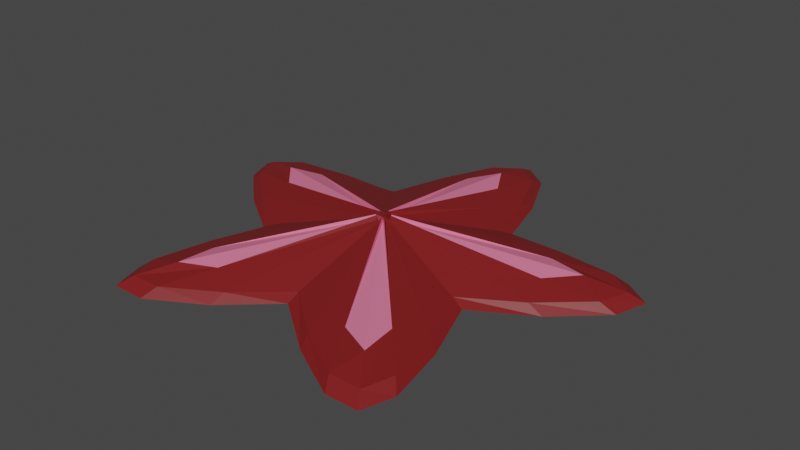 # Source: starfish.blend  (saved by Blender 2.80.74; exported with 4.5.12 LTS)
import bpy
from mathutils import Matrix  # noqa: F401  (used for matrix-valued properties, if any)

bpy.ops.wm.read_factory_settings(use_empty=True)
scene = bpy.context.scene
scene.name = 'Scene'

# ---- collections
col_collection = bpy.data.collections.new('Collection'); scene.collection.children.link(col_collection)

# ---- materials (node trees are filled in below, after node groups)
mat_base = bpy.data.materials.new('base')
mat_base.use_transparent_shadow = False
mat_glow = bpy.data.materials.new('glow')
mat_glow.use_transparent_shadow = False

# ---- material node trees
mat_base.use_nodes = True; mat_base.node_tree.nodes.clear()
_N = mat_base.node_tree.nodes; _L = mat_base.node_tree.links
n0 = _N.new('ShaderNodeOutputMaterial'); n0.name = 'Material Output'; n0.location = (300, 300)
n1 = _N.new('ShaderNodeBsdfPrincipled'); n1.name = 'Principled BSDF'; n1.location = (10, 300)
n1.distribution = 'GGX'
n1.subsurface_method = 'BURLEY'
n1.inputs[0].default_value = (0.214, 0.01102, 0.0121, 1.0)
n1.inputs[3].default_value = 1.45
n1.inputs[27].default_value = (0.0, 0.0, 0.0, 1.0)
n1.inputs[28].default_value = 1.0
_L.new(n1.outputs[0], n0.inputs[0])
n0.is_active_output = True
mat_glow.use_nodes = True; mat_glow.node_tree.nodes.clear()
_N = mat_glow.node_tree.nodes; _L = mat_glow.node_tree.links
n0 = _N.new('ShaderNodeOutputMaterial'); n0.name = 'Material Output'; n0.location = (300, 300)
n1 = _N.new('ShaderNodeBsdfPrincipled'); n1.name = 'Principled BSDF'; n1.location = (10, 300)
n1.distribution = 'GGX'
n1.subsurface_method = 'BURLEY'
n1.inputs[0].default_value = (0.8, 0.1814, 0.3092, 1.0)
n1.inputs[3].default_value = 1.45
n1.inputs[27].default_value = (0.0, 0.0, 0.0, 1.0)
n1.inputs[28].default_value = 1.0
_L.new(n1.outputs[0], n0.inputs[0])
n0.is_active_output = True

# ---- world
world_world = bpy.data.worlds.new('World'); scene.world = world_world
world_world.use_nodes = True; world_world.node_tree.nodes.clear()
_N = world_world.node_tree.nodes; _L = world_world.node_tree.links
n0 = _N.new('ShaderNodeOutputWorld'); n0.name = 'World Output'; n0.location = (300, 300)
n1 = _N.new('ShaderNodeBackground'); n1.name = 'Background'; n1.location = (10, 300)
n1.inputs[0].default_value = (0.05088, 0.05088, 0.05088, 1.0)
_L.new(n1.outputs[0], n0.inputs[0])
n0.is_active_output = True
world_world.color = (0.05088, 0.05088, 0.05088)
world_world.use_sun_shadow = False
world_world.sun_shadow_jitter_overblur = 0.0

# ---- meshes
me_cylinder = bpy.data.meshes.new('Cylinder')
me_cylinder.from_pydata([(8.412e-05, 0.938, -0.06087), (7.748e-05, 0.8735, -0.03069), (0.2852, 0.3923, -0.04665), (0.2536, 0.3489, -0.02506), (0.8922, 0.2898, -0.06087), (0.8309, 0.2699, -0.03069), (0.4614, -0.1499, -0.04665), (0.4103, -0.1333, -0.02506), (0.5514, -0.7589, -0.06087), (0.5136, -0.7068, -0.03069), (8.277e-05, -0.4851, -0.04665), (7.457e-05, -0.4314, -0.02506), (-0.5513, -0.7589, -0.06087), (-0.5134, -0.7068, -0.03069), (-0.4612, -0.1499, -0.04665), (-0.4101, -0.1333, -0.02506), (-0.892, 0.2898, -0.06087), (-0.8307, 0.2699, -0.03069), (-0.285, 0.3923, -0.04665), (-0.2534, 0.3489, -0.02506), (6.565e-05, 0.02848, 0.08054), (0.01665, 0.02277, 0.08014), (0.0272, 0.008764, 0.08054), (0.0269, -0.008773, 0.08014), (0.01684, -0.02314, 0.08054), (6.565e-05, -0.02827, 0.08014), (-0.01671, -0.02314, 0.08054), (-0.02677, -0.008773, 0.08014), (-0.02707, 0.008764, 0.08054), (-0.01652, 0.02277, 0.08014), (-0.2082, -0.6406, -0.06038), (-0.4207, -0.758, -0.0625), (-0.3918, -0.7059, -0.02906), (-0.191, -0.5878, -0.02896), (-0.01351, -0.02451, 0.09666), (-0.008722, -0.02708, 0.08036), (0.4209, -0.758, -0.0625), (0.2083, -0.6406, -0.06038), (0.1912, -0.5878, -0.02896), (0.3919, -0.7059, -0.02906), (0.008854, -0.02708, 0.08036), (0.01364, -0.02451, 0.09666), (-0.6753, 0.001474, -0.06047), (-0.8522, 0.1673, -0.0625), (-0.7936, 0.1558, -0.02906), (-0.6199, 0.001354, -0.02898), (-0.02737, 0.005335, 0.0966), (-0.02835, 1.125e-05, 0.08041), (-0.7858, 0.3657, -0.0625), (-0.5449, 0.3957, -0.06038), (-0.5, 0.3631, -0.02896), (-0.7318, 0.3406, -0.02906), (-0.02293, 0.01665, 0.08036), (-0.02529, 0.01175, 0.09666), (0.8509, 0.1659, -0.0625), (0.6736, 5.996e-05, -0.06038), (0.6181, 5.59e-05, -0.02896), (0.7924, 0.1545, -0.02906), (0.02849, -4.825e-05, 0.08036), (0.02752, 0.005301, 0.09666), (0.5451, 0.3957, -0.06038), (0.786, 0.3657, -0.0625), (0.732, 0.3406, -0.02906), (0.5001, 0.3631, -0.02896), (0.02542, 0.01175, 0.09666), (0.02306, 0.01665, 0.08036), (-0.2079, 0.6406, -0.06038), (-0.105, 0.8604, -0.0625), (-0.09777, 0.8013, -0.02906), (-0.1908, 0.5878, -0.02896), (-0.003324, 0.02771, 0.09666), (-0.008712, 0.02698, 0.08036), (0.1052, 0.8604, -0.0625), (0.2081, 0.6406, -0.06038), (0.1909, 0.5878, -0.02896), (0.09792, 0.8013, -0.02906), (0.008843, 0.02698, 0.08036), (0.003456, 0.02771, 0.09666), (0.5449, -0.3961, -0.06038), (0.5908, -0.6344, -0.0625), (0.5503, -0.5909, -0.02906), (0.5, -0.3634, -0.02896), (0.01913, -0.02052, 0.09666), (0.02306, -0.01676, 0.08036), (-0.5907, -0.6344, -0.0625), (-0.5448, -0.3961, -0.06038), (-0.4998, -0.3634, -0.02896), (-0.5501, -0.5909, -0.02906), (-0.02292, -0.01676, 0.08036), (-0.019, -0.02052, 0.09666), (0.4246, -0.5844, 0.001641), (7.211e-05, -0.3218, 0.004019), (0.306, -0.09947, 0.004019), (7.386e-05, 0.7222, 0.001641), (0.1892, 0.2602, 0.004019), (0.687, 0.2231, 0.001641), (-0.189, 0.2602, 0.00402), (-0.6868, 0.2231, 0.001641), (-0.3059, -0.09947, 0.004019), (-0.4244, -0.5844, 0.001641), (-0.291, -0.5244, 0.001141), (-0.142, -0.4369, 0.001206), (0.1421, -0.4369, 0.001206), (0.2912, -0.5244, 0.001141), (-0.5895, 0.1157, 0.001143), (-0.4607, 0.000993, 0.001193), (-0.3716, 0.2699, 0.001206), (-0.5436, 0.253, 0.001141), (0.4595, 2.796e-05, 0.001206), (0.5887, 0.1148, 0.001141), (0.5437, 0.253, 0.001141), (0.3718, 0.2699, 0.001206), (-0.07261, 0.5952, 0.001141), (-0.1418, 0.4369, 0.001206), (0.1419, 0.4369, 0.001206), (0.07276, 0.5952, 0.001141), (0.4088, -0.4389, 0.001141), (0.3717, -0.2702, 0.001206), (-0.3715, -0.2702, 0.001206), (-0.4086, -0.4389, 0.001141)], [], [(73, 74, 3, 2), (61, 62, 5, 4), (55, 56, 7, 6), (79, 80, 9, 8), (37, 38, 11, 10), (31, 32, 13, 12), (85, 86, 15, 14), (43, 44, 17, 16), (117, 92, 23, 83), (49, 50, 19, 18), (67, 68, 1, 0), (103, 90, 24, 41), (115, 93, 20, 77), (109, 95, 22, 59), (111, 94, 21, 65), (113, 96, 29, 71), (107, 97, 28, 53), (105, 98, 27, 47), (119, 99, 26, 89), (101, 91, 25, 35), (21, 76, 77, 20, 70, 71, 29, 52, 53, 28, 46, 47, 27, 88, 89, 26, 34, 35, 25, 40, 41, 24, 82, 83, 23, 58, 59, 22, 64, 65), (99, 100, 34, 26), (100, 101, 35, 34), (10, 11, 33, 30), (30, 33, 32, 31), (91, 102, 40, 25), (102, 103, 41, 40), (8, 9, 39, 36), (36, 39, 38, 37), (97, 104, 46, 28), (104, 105, 47, 46), (14, 15, 45, 42), (42, 45, 44, 43), (96, 106, 52, 29), (106, 107, 53, 52), (16, 17, 51, 48), (48, 51, 50, 49), (92, 108, 58, 23), (108, 109, 59, 58), (4, 5, 57, 54), (54, 57, 56, 55), (95, 110, 64, 22), (110, 111, 65, 64), (2, 3, 63, 60), (60, 63, 62, 61), (93, 112, 70, 20), (112, 113, 71, 70), (18, 19, 69, 66), (66, 69, 68, 67), (94, 114, 76, 21), (114, 115, 77, 76), (0, 1, 75, 72), (72, 75, 74, 73), (90, 116, 82, 24), (116, 117, 83, 82), (6, 7, 81, 78), (78, 81, 80, 79), (98, 118, 88, 27), (118, 119, 89, 88), (12, 13, 87, 84), (84, 87, 86, 85), (86, 87, 119, 118), (15, 86, 118, 98), (80, 81, 117, 116), (9, 80, 116, 90), (74, 75, 115, 114), (3, 74, 114, 94), (68, 69, 113, 112), (1, 68, 112, 93), (62, 63, 111, 110), (5, 62, 110, 95), (56, 57, 109, 108), (7, 56, 108, 92), (50, 51, 107, 106), (19, 50, 106, 96), (44, 45, 105, 104), (17, 44, 104, 97), (38, 39, 103, 102), (11, 38, 102, 91), (32, 33, 101, 100), (13, 32, 100, 99), (33, 11, 91, 101), (87, 13, 99, 119), (45, 15, 98, 105), (51, 17, 97, 107), (69, 19, 96, 113), (63, 3, 94, 111), (57, 5, 95, 109), (75, 1, 93, 115), (39, 9, 90, 103), (81, 7, 92, 117), (73, 2, 60, 61, 4, 54, 55, 6, 78, 79, 8, 36, 37, 10, 30, 31, 12, 84, 85, 14, 42, 43, 16, 48, 49, 18, 66, 67, 0, 72)])
me_cylinder.polygons.foreach_set('material_index', [0, 0, 0, 0, 0, 0, 0, 0, 0, 0, 0, 1, 1, 1, 0, 0, 1, 0, 1, 0, 0, 1, 0, 0, 0, 0, 0, 0, 0, 1, 0, 0, 0, 0, 0, 0, 0, 0, 0, 0, 0, 1, 0, 0, 0, 1, 0, 0, 0, 0, 0, 0, 0, 1, 0, 0, 0, 0, 0, 0, 0, 0, 0, 0, 0, 0, 0, 0, 0, 0, 0, 0, 0, 0, 0, 0, 0, 0, 0, 0, 0, 0, 0, 0, 0, 0, 0, 0, 0, 0, 0, 0])
_uv = me_cylinder.uv_layers.new(name='UVMap')
_uv.uv.foreach_set('vector', [0.9333, 0.5, 0.9333, 1.0, 0.9, 1.0, 0.9, 0.5, 0.8333, 0.5, 0.8333, 1.0, 0.8, 1.0, 0.8, 0.5, 0.7333, 0.5, 0.7333, 1.0, 0.7, 1.0, 0.7, 0.5, 0.6333, 0.5, 0.6333, 1.0, 0.6, 1.0, 0.6, 0.5, 0.5333, 0.5, 0.5333, 1.0, 0.5, 1.0, 0.5, 0.5, 0.4333, 0.5, 0.4333, 1.0, 0.4, 1.0, 0.4, 0.5, 0.3333, 0.5, 0.3333, 1.0, 0.3, 1.0, 0.3, 0.5, 0.233, 0.5, 0.233, 1.0, 0.2, 1.0, 0.2, 0.5, 0.6667, 1.0, 0.7, 1.0, 0.7, 1.0, 0.6667, 1.0, 0.1333, 0.5, 0.1333, 1.0, 0.1, 1.0, 0.1, 0.5, 0.03333, 0.5, 0.03333, 1.0, -7.451e-08, 1.0, -7.451e-08, 0.5, 0.5667, 1.0, 0.6, 1.0, 0.6, 1.0, 0.5667, 1.0, 0.9667, 1.0, 1.0, 1.0, 1.0, 1.0, 0.9667, 1.0, 0.7667, 1.0, 0.8, 1.0, 0.8, 1.0, 0.7667, 1.0, 0.8667, 1.0, 0.9, 1.0, 0.9, 1.0, 0.8667, 1.0, 0.06667, 1.0, 0.1, 1.0, 0.1, 1.0, 0.06667, 1.0, 0.1667, 1.0, 0.2, 1.0, 0.2, 1.0, 0.1667, 1.0, 0.2664, 1.0, 0.3, 1.0, 0.3, 1.0, 0.2664, 1.0, 0.3667, 1.0, 0.4, 1.0, 0.4, 1.0, 0.3667, 1.0, 0.4667, 1.0, 0.5, 1.0, 0.5, 1.0, 0.4667, 1.0, 0.9, 1.0, 0.6, 1.0, 0.3, 1.0, -7.451e-08, 1.0, 0.03333, 1.0, 0.06667, 1.0, 0.1, 1.0, 0.1333, 1.0, 0.1667, 1.0, 0.2, 1.0, 0.233, 1.0, 0.2664, 1.0, 0.3, 1.0, 0.3333, 1.0, 0.3667, 1.0, 0.4, 1.0, 0.4333, 1.0, 0.4667, 1.0, 0.5, 1.0, 0.5333, 1.0, 0.5667, 1.0, 0.6, 1.0, 0.6333, 1.0, 0.6667, 1.0, 0.7, 1.0, 0.7333, 1.0, 0.7667, 1.0, 0.8, 1.0, 0.8333, 1.0, 0.8667, 1.0, 0.4, 1.0, 0.4333, 1.0, 0.4333, 1.0, 0.4, 1.0, 0.4333, 1.0, 0.4667, 1.0, 0.4667, 1.0, 0.4333, 1.0, 0.5, 0.5, 0.5, 1.0, 0.4667, 1.0, 0.4667, 0.5, 0.4667, 0.5, 0.4667, 1.0, 0.4333, 1.0, 0.4333, 0.5, 0.5, 1.0, 0.5333, 1.0, 0.5333, 1.0, 0.5, 1.0, 0.5333, 1.0, 0.5667, 1.0, 0.5667, 1.0, 0.5333, 1.0, 0.6, 0.5, 0.6, 1.0, 0.5667, 1.0, 0.5667, 0.5, 0.5667, 0.5, 0.5667, 1.0, 0.5333, 1.0, 0.5333, 0.5, 0.2, 1.0, 0.233, 1.0, 0.233, 1.0, 0.2, 1.0, 0.233, 1.0, 0.2664, 1.0, 0.2664, 1.0, 0.233, 1.0, 0.3, 0.5, 0.3, 1.0, 0.2664, 1.0, 0.2664, 0.5, 0.2664, 0.5, 0.2664, 1.0, 0.233, 1.0, 0.233, 0.5, 0.1, 1.0, 0.1333, 1.0, 0.1333, 1.0, 0.1, 1.0, 0.1333, 1.0, 0.1667, 1.0, 0.1667, 1.0, 0.1333, 1.0, 0.2, 0.5, 0.2, 1.0, 0.1667, 1.0, 0.1667, 0.5, 0.1667, 0.5, 0.1667, 1.0, 0.1333, 1.0, 0.1333, 0.5, 0.7, 1.0, 0.7333, 1.0, 0.7333, 1.0, 0.7, 1.0, 0.7333, 1.0, 0.7667, 1.0, 0.7667, 1.0, 0.7333, 1.0, 0.8, 0.5, 0.8, 1.0, 0.7667, 1.0, 0.7667, 0.5, 0.7667, 0.5, 0.7667, 1.0, 0.7333, 1.0, 0.7333, 0.5, 0.8, 1.0, 0.8333, 1.0, 0.8333, 1.0, 0.8, 1.0, 0.8333, 1.0, 0.8667, 1.0, 0.8667, 1.0, 0.8333, 1.0, 0.9, 0.5, 0.9, 1.0, 0.8667, 1.0, 0.8667, 0.5, 0.8667, 0.5, 0.8667, 1.0, 0.8333, 1.0, 0.8333, 0.5, -7.451e-08, 1.0, 0.03333, 1.0, 0.03333, 1.0, -7.451e-08, 1.0, 0.03333, 1.0, 0.06667, 1.0, 0.06667, 1.0, 0.03333, 1.0, 0.1, 0.5, 0.1, 1.0, 0.06667, 1.0, 0.06667, 0.5, 0.06667, 0.5, 0.06667, 1.0, 0.03333, 1.0, 0.03333, 0.5, 0.9, 1.0, 0.9333, 1.0, 0.9333, 1.0, 0.9, 1.0, 0.9333, 1.0, 0.9667, 1.0, 0.9667, 1.0, 0.9333, 1.0, 1.0, 0.5, 1.0, 1.0, 0.9667, 1.0, 0.9667, 0.5, 0.9667, 0.5, 0.9667, 1.0, 0.9333, 1.0, 0.9333, 0.5, 0.6, 1.0, 0.6333, 1.0, 0.6333, 1.0, 0.6, 1.0, 0.6333, 1.0, 0.6667, 1.0, 0.6667, 1.0, 0.6333, 1.0, 0.7, 0.5, 0.7, 1.0, 0.6667, 1.0, 0.6667, 0.5, 0.6667, 0.5, 0.6667, 1.0, 0.6333, 1.0, 0.6333, 0.5, 0.3, 1.0, 0.3333, 1.0, 0.3333, 1.0, 0.3, 1.0, 0.3333, 1.0, 0.3667, 1.0, 0.3667, 1.0, 0.3333, 1.0, 0.4, 0.5, 0.4, 1.0, 0.3667, 1.0, 0.3667, 0.5, 0.3667, 0.5, 0.3667, 1.0, 0.3333, 1.0, 0.3333, 0.5, 0.3333, 1.0, 0.3667, 1.0, 0.3667, 1.0, 0.3333, 1.0, 0.3, 1.0, 0.3333, 1.0, 0.3333, 1.0, 0.3, 1.0, 0.6333, 1.0, 0.6667, 1.0, 0.6667, 1.0, 0.6333, 1.0, 0.6, 1.0, 0.6333, 1.0, 0.6333, 1.0, 0.6, 1.0, 0.9333, 1.0, 0.9667, 1.0, 0.9667, 1.0, 0.9333, 1.0, 0.9, 1.0, 0.9333, 1.0, 0.9333, 1.0, 0.9, 1.0, 0.03333, 1.0, 0.06667, 1.0, 0.06667, 1.0, 0.03333, 1.0, -7.451e-08, 1.0, 0.03333, 1.0, 0.03333, 1.0, -7.451e-08, 1.0, 0.8333, 1.0, 0.8667, 1.0, 0.8667, 1.0, 0.8333, 1.0, 0.8, 1.0, 0.8333, 1.0, 0.8333, 1.0, 0.8, 1.0, 0.7333, 1.0, 0.7667, 1.0, 0.7667, 1.0, 0.7333, 1.0, 0.7, 1.0, 0.7333, 1.0, 0.7333, 1.0, 0.7, 1.0, 0.1333, 1.0, 0.1667, 1.0, 0.1667, 1.0, 0.1333, 1.0, 0.1, 1.0, 0.1333, 1.0, 0.1333, 1.0, 0.1, 1.0, 0.233, 1.0, 0.2664, 1.0, 0.2664, 1.0, 0.233, 1.0, 0.2, 1.0, 0.233, 1.0, 0.233, 1.0, 0.2, 1.0, 0.5333, 1.0, 0.5667, 1.0, 0.5667, 1.0, 0.5333, 1.0, 0.5, 1.0, 0.5333, 1.0, 0.5333, 1.0, 0.5, 1.0, 0.4333, 1.0, 0.4667, 1.0, 0.4667, 1.0, 0.4333, 1.0, 0.4, 1.0, 0.4333, 1.0, 0.4333, 1.0, 0.4, 1.0, 0.4667, 1.0, 0.5, 1.0, 0.5, 1.0, 0.4667, 1.0, 0.3667, 1.0, 0.4, 1.0, 0.4, 1.0, 0.3667, 1.0, 0.2664, 1.0, 0.3, 1.0, 0.3, 1.0, 0.2664, 1.0, 0.1667, 1.0, 0.2, 1.0, 0.2, 1.0, 0.1667, 1.0, 0.06667, 1.0, 0.1, 1.0, 0.1, 1.0, 0.06667, 1.0, 0.8667, 1.0, 0.9, 1.0, 0.9, 1.0, 0.8667, 1.0, 0.7667, 1.0, 0.8, 1.0, 0.8, 1.0, 0.7667, 1.0, 0.9667, 1.0, 1.0, 1.0, 1.0, 1.0, 0.9667, 1.0, 0.5667, 1.0, 0.6, 1.0, 0.6, 1.0, 0.5667, 1.0, 0.6667, 1.0, 0.7, 1.0, 0.7, 1.0, 0.6667, 1.0, 0.9333, 0.5, 0.9, 0.5, 0.8667, 0.5, 0.8333, 0.5, 0.8, 0.5, 0.7667, 0.5, 0.7333, 0.5, 0.7, 0.5, 0.6667, 0.5, 0.6333, 0.5, 0.6, 0.5, 0.5667, 0.5, 0.5333, 0.5, 0.5, 0.5, 0.4667, 0.5, 0.4333, 0.5, 0.4, 0.5, 0.3667, 0.5, 0.3333, 0.5, 0.3, 0.5, 0.2664, 0.5, 0.233, 0.5, 0.2, 0.5, 0.1667, 0.5, 0.1333, 0.5, 0.1, 0.5, 0.06667, 0.5, 0.03333, 0.5, 1.0, 0.5, 0.9667, 0.5])
me_cylinder.materials.append(mat_base)
me_cylinder.materials.append(mat_glow)
me_cylinder.use_remesh_preserve_volume = False
me_cylinder.use_remesh_preserve_attributes = False
me_cylinder.use_mirror_vertex_groups = False
me_cylinder.update()

# ---- objects
ob_cylinder = bpy.data.objects.new('Cylinder', me_cylinder)

# ---- transforms, parenting, visibility, modifiers, constraints
ob_cylinder.location = (-7.7e-05, 6.488e-05, 0.02482)
ob_cylinder.lineart.crease_threshold = 0.0

# ---- collection membership
col_collection.objects.link(ob_cylinder)

# ---- scene / render settings (as saved in the file)
scene.frame_start = 1; scene.frame_end = 250; scene.frame_set(1)
scene.render.engine = 'BLENDER_EEVEE_NEXT'
scene.cycles.use_denoising = False
scene.cycles.samples = 128
scene.cycles.sampling_pattern = 'TABULATED_SOBOL'
scene.cycles.use_adaptive_sampling = False
scene.cycles.use_light_tree = False
scene.view_settings.view_transform = 'Filmic'
bpy.context.view_layer.update()

# ---- added for rendering (the .blend has no active camera and no usable light): camera, sun
cam_auto = bpy.data.cameras.new('AutoCamera')
cam_auto.lens = 50.0
cam_auto.sensor_width = 36.0
cam_auto.clip_end = 1000.0
ob_auto_camera = bpy.data.objects.new('AutoCamera', cam_auto)
scene.collection.objects.link(ob_auto_camera)
ob_auto_camera.location = (2.28294, -2.64996, 1.86825)
ob_auto_camera.rotation_euler = (1.09748, -7.21219e-08, 0.694738)
scene.camera = ob_auto_camera
light_auto_sun = bpy.data.lights.new('AutoSun', 'SUN')
light_auto_sun.energy = 3.0
light_auto_sun.angle = 0.0523599
ob_auto_sun = bpy.data.objects.new('AutoSun', light_auto_sun)
scene.collection.objects.link(ob_auto_sun)
ob_auto_sun.rotation_euler = (0.872665, 0.174533, 0.523599)
bpy.context.view_layer.update()
